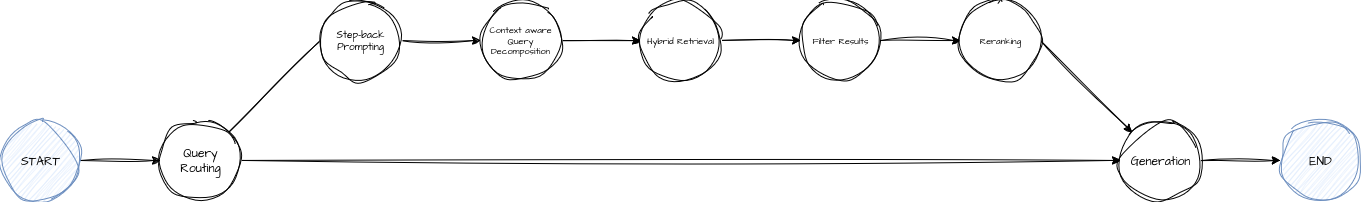

The diagram above was exported from draw.io. Its source (the exported page's mxGraphModel, read from the mxfile embedded in the PNG):
<mxGraphModel dx="2450" dy="932" grid="1" gridSize="10" guides="1" tooltips="1" connect="1" arrows="1" fold="1" page="1" pageScale="1" pageWidth="850" pageHeight="1100" math="0" shadow="0">
  <root>
    <mxCell id="0" />
    <mxCell id="1" parent="0" />
    <mxCell id="FzGvkwtp91M9Q31oQxYA-9" style="rounded=0;sketch=1;hachureGap=4;jiggle=2;curveFitting=1;orthogonalLoop=1;jettySize=auto;html=1;exitX=1;exitY=0;exitDx=0;exitDy=0;entryX=0;entryY=0.5;entryDx=0;entryDy=0;fontFamily=Architects Daughter;fontSource=https%3A%2F%2Ffonts.googleapis.com%2Fcss%3Ffamily%3DArchitects%2BDaughter;endArrow=none;endFill=0;" edge="1" parent="1" source="FzGvkwtp91M9Q31oQxYA-2" target="FzGvkwtp91M9Q31oQxYA-3">
      <mxGeometry relative="1" as="geometry" />
    </mxCell>
    <mxCell id="FzGvkwtp91M9Q31oQxYA-15" style="edgeStyle=orthogonalEdgeStyle;rounded=0;sketch=1;hachureGap=4;jiggle=2;curveFitting=1;orthogonalLoop=1;jettySize=auto;html=1;exitX=1;exitY=0.5;exitDx=0;exitDy=0;entryX=0;entryY=0.5;entryDx=0;entryDy=0;fontFamily=Architects Daughter;fontSource=https%3A%2F%2Ffonts.googleapis.com%2Fcss%3Ffamily%3DArchitects%2BDaughter;" edge="1" parent="1" source="FzGvkwtp91M9Q31oQxYA-2" target="FzGvkwtp91M9Q31oQxYA-8">
      <mxGeometry relative="1" as="geometry" />
    </mxCell>
    <mxCell id="FzGvkwtp91M9Q31oQxYA-2" value="&lt;div&gt;Query&lt;/div&gt;&lt;div&gt;Routing&lt;/div&gt;" style="ellipse;whiteSpace=wrap;html=1;aspect=fixed;sketch=1;hachureGap=4;jiggle=2;curveFitting=1;fontFamily=Architects Daughter;fontSource=https%3A%2F%2Ffonts.googleapis.com%2Fcss%3Ffamily%3DArchitects%2BDaughter;" vertex="1" parent="1">
      <mxGeometry x="80" y="280" width="80" height="80" as="geometry" />
    </mxCell>
    <mxCell id="FzGvkwtp91M9Q31oQxYA-10" style="edgeStyle=orthogonalEdgeStyle;rounded=0;sketch=1;hachureGap=4;jiggle=2;curveFitting=1;orthogonalLoop=1;jettySize=auto;html=1;exitX=1;exitY=0.5;exitDx=0;exitDy=0;entryX=0;entryY=0.5;entryDx=0;entryDy=0;fontFamily=Architects Daughter;fontSource=https%3A%2F%2Ffonts.googleapis.com%2Fcss%3Ffamily%3DArchitects%2BDaughter;" edge="1" parent="1" source="FzGvkwtp91M9Q31oQxYA-3" target="FzGvkwtp91M9Q31oQxYA-4">
      <mxGeometry relative="1" as="geometry" />
    </mxCell>
    <mxCell id="FzGvkwtp91M9Q31oQxYA-3" value="&lt;div&gt;Step-back&lt;/div&gt;&lt;div&gt;Prompting&lt;/div&gt;" style="ellipse;whiteSpace=wrap;html=1;aspect=fixed;sketch=1;hachureGap=4;jiggle=2;curveFitting=1;fontFamily=Architects Daughter;fontSource=https%3A%2F%2Ffonts.googleapis.com%2Fcss%3Ffamily%3DArchitects%2BDaughter;fontSize=10;" vertex="1" parent="1">
      <mxGeometry x="240" y="160" width="80" height="80" as="geometry" />
    </mxCell>
    <mxCell id="FzGvkwtp91M9Q31oQxYA-11" style="edgeStyle=orthogonalEdgeStyle;rounded=0;sketch=1;hachureGap=4;jiggle=2;curveFitting=1;orthogonalLoop=1;jettySize=auto;html=1;exitX=1;exitY=0.5;exitDx=0;exitDy=0;entryX=0;entryY=0.5;entryDx=0;entryDy=0;fontFamily=Architects Daughter;fontSource=https%3A%2F%2Ffonts.googleapis.com%2Fcss%3Ffamily%3DArchitects%2BDaughter;" edge="1" parent="1" source="FzGvkwtp91M9Q31oQxYA-4" target="FzGvkwtp91M9Q31oQxYA-5">
      <mxGeometry relative="1" as="geometry" />
    </mxCell>
    <mxCell id="FzGvkwtp91M9Q31oQxYA-4" value="Context aware Query Decomposition" style="ellipse;whiteSpace=wrap;html=1;aspect=fixed;sketch=1;hachureGap=4;jiggle=2;curveFitting=1;fontFamily=Architects Daughter;fontSource=https%3A%2F%2Ffonts.googleapis.com%2Fcss%3Ffamily%3DArchitects%2BDaughter;fontSize=9;" vertex="1" parent="1">
      <mxGeometry x="400" y="160" width="80" height="80" as="geometry" />
    </mxCell>
    <mxCell id="FzGvkwtp91M9Q31oQxYA-12" style="edgeStyle=orthogonalEdgeStyle;rounded=0;sketch=1;hachureGap=4;jiggle=2;curveFitting=1;orthogonalLoop=1;jettySize=auto;html=1;exitX=1;exitY=0.5;exitDx=0;exitDy=0;entryX=0;entryY=0.5;entryDx=0;entryDy=0;fontFamily=Architects Daughter;fontSource=https%3A%2F%2Ffonts.googleapis.com%2Fcss%3Ffamily%3DArchitects%2BDaughter;" edge="1" parent="1" source="FzGvkwtp91M9Q31oQxYA-5" target="FzGvkwtp91M9Q31oQxYA-6">
      <mxGeometry relative="1" as="geometry" />
    </mxCell>
    <mxCell id="FzGvkwtp91M9Q31oQxYA-5" value="Hybrid Retrieval" style="ellipse;whiteSpace=wrap;html=1;aspect=fixed;sketch=1;hachureGap=4;jiggle=2;curveFitting=1;fontFamily=Architects Daughter;fontSource=https%3A%2F%2Ffonts.googleapis.com%2Fcss%3Ffamily%3DArchitects%2BDaughter;fontSize=9;" vertex="1" parent="1">
      <mxGeometry x="560" y="160" width="80" height="80" as="geometry" />
    </mxCell>
    <mxCell id="FzGvkwtp91M9Q31oQxYA-13" style="edgeStyle=orthogonalEdgeStyle;rounded=0;sketch=1;hachureGap=4;jiggle=2;curveFitting=1;orthogonalLoop=1;jettySize=auto;html=1;exitX=1;exitY=0.5;exitDx=0;exitDy=0;entryX=0;entryY=0.5;entryDx=0;entryDy=0;fontFamily=Architects Daughter;fontSource=https%3A%2F%2Ffonts.googleapis.com%2Fcss%3Ffamily%3DArchitects%2BDaughter;" edge="1" parent="1" source="FzGvkwtp91M9Q31oQxYA-6" target="FzGvkwtp91M9Q31oQxYA-7">
      <mxGeometry relative="1" as="geometry" />
    </mxCell>
    <mxCell id="FzGvkwtp91M9Q31oQxYA-6" value="Filter Results" style="ellipse;whiteSpace=wrap;html=1;aspect=fixed;sketch=1;hachureGap=4;jiggle=2;curveFitting=1;fontFamily=Architects Daughter;fontSource=https%3A%2F%2Ffonts.googleapis.com%2Fcss%3Ffamily%3DArchitects%2BDaughter;fontSize=9;" vertex="1" parent="1">
      <mxGeometry x="720" y="160" width="80" height="80" as="geometry" />
    </mxCell>
    <mxCell id="FzGvkwtp91M9Q31oQxYA-14" style="rounded=0;sketch=1;hachureGap=4;jiggle=2;curveFitting=1;orthogonalLoop=1;jettySize=auto;html=1;exitX=1;exitY=0.5;exitDx=0;exitDy=0;entryX=0;entryY=0;entryDx=0;entryDy=0;fontFamily=Architects Daughter;fontSource=https%3A%2F%2Ffonts.googleapis.com%2Fcss%3Ffamily%3DArchitects%2BDaughter;" edge="1" parent="1" source="FzGvkwtp91M9Q31oQxYA-7" target="FzGvkwtp91M9Q31oQxYA-8">
      <mxGeometry relative="1" as="geometry" />
    </mxCell>
    <mxCell id="FzGvkwtp91M9Q31oQxYA-7" value="Reranking" style="ellipse;whiteSpace=wrap;html=1;aspect=fixed;sketch=1;hachureGap=4;jiggle=2;curveFitting=1;fontFamily=Architects Daughter;fontSource=https%3A%2F%2Ffonts.googleapis.com%2Fcss%3Ffamily%3DArchitects%2BDaughter;fontSize=9;" vertex="1" parent="1">
      <mxGeometry x="880" y="160" width="80" height="80" as="geometry" />
    </mxCell>
    <mxCell id="FzGvkwtp91M9Q31oQxYA-17" style="edgeStyle=orthogonalEdgeStyle;rounded=0;sketch=1;hachureGap=4;jiggle=2;curveFitting=1;orthogonalLoop=1;jettySize=auto;html=1;exitX=1;exitY=0.5;exitDx=0;exitDy=0;entryX=0;entryY=0.5;entryDx=0;entryDy=0;fontFamily=Architects Daughter;fontSource=https%3A%2F%2Ffonts.googleapis.com%2Fcss%3Ffamily%3DArchitects%2BDaughter;" edge="1" parent="1" source="FzGvkwtp91M9Q31oQxYA-8" target="FzGvkwtp91M9Q31oQxYA-16">
      <mxGeometry relative="1" as="geometry" />
    </mxCell>
    <mxCell id="FzGvkwtp91M9Q31oQxYA-8" value="Generation" style="ellipse;whiteSpace=wrap;html=1;aspect=fixed;sketch=1;hachureGap=4;jiggle=2;curveFitting=1;fontFamily=Architects Daughter;fontSource=https%3A%2F%2Ffonts.googleapis.com%2Fcss%3Ffamily%3DArchitects%2BDaughter;" vertex="1" parent="1">
      <mxGeometry x="1040" y="280" width="80" height="80" as="geometry" />
    </mxCell>
    <mxCell id="FzGvkwtp91M9Q31oQxYA-16" value="END" style="ellipse;whiteSpace=wrap;html=1;aspect=fixed;sketch=1;hachureGap=4;jiggle=2;curveFitting=1;fontFamily=Architects Daughter;fontSource=https%3A%2F%2Ffonts.googleapis.com%2Fcss%3Ffamily%3DArchitects%2BDaughter;fillColor=#dae8fc;strokeColor=#6c8ebf;" vertex="1" parent="1">
      <mxGeometry x="1200" y="280" width="80" height="80" as="geometry" />
    </mxCell>
    <mxCell id="FzGvkwtp91M9Q31oQxYA-19" style="edgeStyle=orthogonalEdgeStyle;rounded=0;sketch=1;hachureGap=4;jiggle=2;curveFitting=1;orthogonalLoop=1;jettySize=auto;html=1;exitX=1;exitY=0.5;exitDx=0;exitDy=0;entryX=0;entryY=0.5;entryDx=0;entryDy=0;fontFamily=Architects Daughter;fontSource=https%3A%2F%2Ffonts.googleapis.com%2Fcss%3Ffamily%3DArchitects%2BDaughter;" edge="1" parent="1" source="FzGvkwtp91M9Q31oQxYA-18" target="FzGvkwtp91M9Q31oQxYA-2">
      <mxGeometry relative="1" as="geometry" />
    </mxCell>
    <mxCell id="FzGvkwtp91M9Q31oQxYA-18" value="START" style="ellipse;whiteSpace=wrap;html=1;aspect=fixed;sketch=1;hachureGap=4;jiggle=2;curveFitting=1;fontFamily=Architects Daughter;fontSource=https%3A%2F%2Ffonts.googleapis.com%2Fcss%3Ffamily%3DArchitects%2BDaughter;fillColor=#dae8fc;strokeColor=#6c8ebf;" vertex="1" parent="1">
      <mxGeometry x="-80" y="280" width="80" height="80" as="geometry" />
    </mxCell>
  </root>
</mxGraphModel>